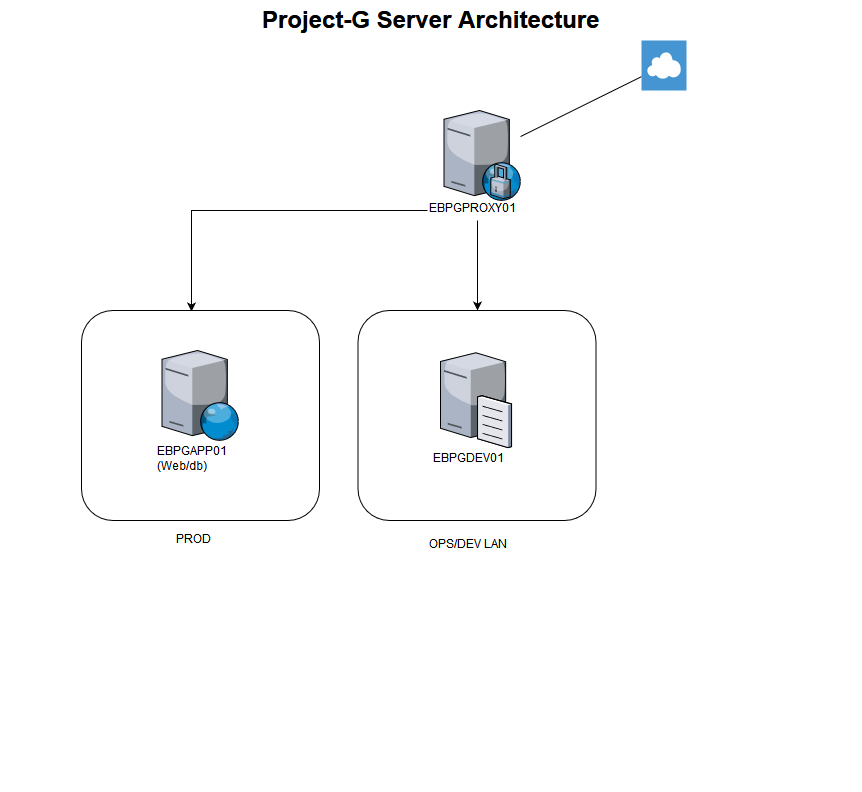

The diagram above was exported from draw.io. Its source (the exported page's mxGraphModel, read from the mxfile embedded in the PNG):
<mxGraphModel dx="1138" dy="702" grid="1" gridSize="10" guides="1" tooltips="1" connect="1" arrows="1" fold="1" page="1" pageScale="1.5" pageWidth="1169" pageHeight="826" background="none" math="0" shadow="0">
  <root>
    <mxCell id="0" style=";html=1;" />
    <mxCell id="1" style=";html=1;" parent="0" />
    <mxCell id="6a7d8f32e03d9370-62" value="Project-G Server Architecture" style="text;strokeColor=none;fillColor=none;html=1;fontSize=24;fontStyle=1;verticalAlign=middle;align=center;" parent="1" vertex="1">
      <mxGeometry x="499" y="30" width="861" height="40" as="geometry" />
    </mxCell>
    <mxCell id="Aq1zneQP3b5pOOf_Hyyw-4" value="" style="shadow=0;dashed=0;html=1;strokeColor=none;fillColor=#4495D1;labelPosition=center;verticalLabelPosition=bottom;verticalAlign=top;align=center;outlineConnect=0;shape=mxgraph.veeam.2d.wan_accelerator;" vertex="1" parent="1">
      <mxGeometry x="1140" y="70" width="45" height="50" as="geometry" />
    </mxCell>
    <mxCell id="Aq1zneQP3b5pOOf_Hyyw-8" value="" style="edgeStyle=orthogonalEdgeStyle;rounded=0;orthogonalLoop=1;jettySize=auto;html=1;entryX=0.461;entryY=0.003;entryDx=0;entryDy=0;entryPerimeter=0;" edge="1" parent="1" source="Aq1zneQP3b5pOOf_Hyyw-6" target="Aq1zneQP3b5pOOf_Hyyw-3">
      <mxGeometry relative="1" as="geometry">
        <mxPoint x="570" y="289.8571428571429" as="targetPoint" />
      </mxGeometry>
    </mxCell>
    <mxCell id="Aq1zneQP3b5pOOf_Hyyw-10" value="" style="group" vertex="1" connectable="0" parent="1">
      <mxGeometry x="926" y="140" width="100" height="110" as="geometry" />
    </mxCell>
    <mxCell id="Aq1zneQP3b5pOOf_Hyyw-5" value="" style="verticalLabelPosition=bottom;aspect=fixed;html=1;verticalAlign=top;strokeColor=none;align=center;outlineConnect=0;shape=mxgraph.citrix.proxy_server;" vertex="1" parent="Aq1zneQP3b5pOOf_Hyyw-10">
      <mxGeometry x="16.5" width="76.5" height="90" as="geometry" />
    </mxCell>
    <mxCell id="Aq1zneQP3b5pOOf_Hyyw-6" value="EBPGPROXY01" style="text;html=1;resizable=0;points=[];autosize=1;align=left;verticalAlign=top;spacingTop=-4;" vertex="1" parent="Aq1zneQP3b5pOOf_Hyyw-10">
      <mxGeometry y="90" width="100" height="20" as="geometry" />
    </mxCell>
    <mxCell id="Aq1zneQP3b5pOOf_Hyyw-13" value="" style="edgeStyle=orthogonalEdgeStyle;rounded=0;orthogonalLoop=1;jettySize=auto;html=1;entryX=0.5;entryY=0;entryDx=0;entryDy=0;" edge="1" parent="1" source="Aq1zneQP3b5pOOf_Hyyw-6" target="Aq1zneQP3b5pOOf_Hyyw-14">
      <mxGeometry relative="1" as="geometry">
        <mxPoint x="885.5" y="249.8571428571429" as="sourcePoint" />
        <mxPoint x="960" y="337" as="targetPoint" />
      </mxGeometry>
    </mxCell>
    <mxCell id="Aq1zneQP3b5pOOf_Hyyw-23" value="" style="group" vertex="1" connectable="0" parent="1">
      <mxGeometry x="580" y="340" width="238" height="481" as="geometry" />
    </mxCell>
    <mxCell id="Aq1zneQP3b5pOOf_Hyyw-19" value="PROD" style="text;html=1;resizable=0;points=[];autosize=1;align=left;verticalAlign=top;spacingTop=-4;" vertex="1" parent="Aq1zneQP3b5pOOf_Hyyw-23">
      <mxGeometry x="93" y="220.5" width="50" height="20" as="geometry" />
    </mxCell>
    <mxCell id="Aq1zneQP3b5pOOf_Hyyw-3" value="" style="rounded=1;whiteSpace=wrap;html=1;" vertex="1" parent="Aq1zneQP3b5pOOf_Hyyw-23">
      <mxGeometry width="238" height="210" as="geometry" />
    </mxCell>
    <mxCell id="Aq1zneQP3b5pOOf_Hyyw-17" value="" style="group" vertex="1" connectable="0" parent="1">
      <mxGeometry x="654" y="380" width="90" height="122.5" as="geometry" />
    </mxCell>
    <mxCell id="Aq1zneQP3b5pOOf_Hyyw-15" value="" style="verticalLabelPosition=bottom;aspect=fixed;html=1;verticalAlign=top;strokeColor=none;align=center;outlineConnect=0;shape=mxgraph.citrix.web_server;" vertex="1" parent="Aq1zneQP3b5pOOf_Hyyw-17">
      <mxGeometry x="6.5" width="76.5" height="90" as="geometry" />
    </mxCell>
    <mxCell id="Aq1zneQP3b5pOOf_Hyyw-16" value="EBPGAPP01&lt;br&gt;(Web/db)" style="text;html=1;resizable=0;points=[];autosize=1;align=left;verticalAlign=top;spacingTop=-4;" vertex="1" parent="Aq1zneQP3b5pOOf_Hyyw-17">
      <mxGeometry y="92.5" width="90" height="30" as="geometry" />
    </mxCell>
    <mxCell id="Aq1zneQP3b5pOOf_Hyyw-14" value="" style="rounded=1;whiteSpace=wrap;html=1;" vertex="1" parent="1">
      <mxGeometry x="856.5" y="340" width="238" height="210" as="geometry" />
    </mxCell>
    <mxCell id="Aq1zneQP3b5pOOf_Hyyw-18" value="&lt;div&gt;OPS/DEV LAN&lt;/div&gt;&lt;div&gt;&lt;br&gt;&lt;/div&gt;" style="text;html=1;resizable=0;points=[];autosize=1;align=left;verticalAlign=top;spacingTop=-4;" vertex="1" parent="1">
      <mxGeometry x="926" y="565.5" width="90" height="30" as="geometry" />
    </mxCell>
    <mxCell id="Aq1zneQP3b5pOOf_Hyyw-29" value="" style="group" vertex="1" connectable="0" parent="1">
      <mxGeometry x="929.5" y="380" width="90" height="120" as="geometry" />
    </mxCell>
    <mxCell id="Aq1zneQP3b5pOOf_Hyyw-27" value="" style="verticalLabelPosition=bottom;aspect=fixed;html=1;verticalAlign=top;strokeColor=none;align=center;outlineConnect=0;shape=mxgraph.citrix.file_server;" vertex="1" parent="Aq1zneQP3b5pOOf_Hyyw-29">
      <mxGeometry x="9.5" width="71" height="97" as="geometry" />
    </mxCell>
    <mxCell id="Aq1zneQP3b5pOOf_Hyyw-28" value="EBPGDEV01" style="text;html=1;resizable=0;points=[];autosize=1;align=left;verticalAlign=top;spacingTop=-4;" vertex="1" parent="Aq1zneQP3b5pOOf_Hyyw-29">
      <mxGeometry y="100" width="90" height="20" as="geometry" />
    </mxCell>
    <mxCell id="Aq1zneQP3b5pOOf_Hyyw-30" value="" style="endArrow=none;html=1;" edge="1" parent="1" source="Aq1zneQP3b5pOOf_Hyyw-5" target="Aq1zneQP3b5pOOf_Hyyw-4">
      <mxGeometry width="50" height="50" relative="1" as="geometry">
        <mxPoint x="500" y="890" as="sourcePoint" />
        <mxPoint x="550" y="840" as="targetPoint" />
      </mxGeometry>
    </mxCell>
  </root>
</mxGraphModel>